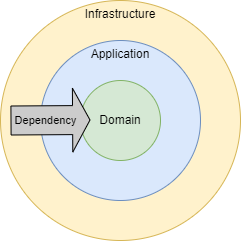

The diagram above was exported from draw.io. Its source (the exported page's mxGraphModel, read from the mxfile embedded in the PNG):
<mxGraphModel dx="1041" dy="1425" grid="1" gridSize="10" guides="1" tooltips="1" connect="1" arrows="1" fold="1" page="1" pageScale="1" pageWidth="827" pageHeight="1169" math="0" shadow="0">
  <root>
    <mxCell id="0" />
    <mxCell id="1" parent="0" />
    <mxCell id="SYMoqgg6tUvRHw5az9LU-3" value="Infrastructure" style="ellipse;whiteSpace=wrap;html=1;aspect=fixed;verticalAlign=top;fillColor=#fff2cc;strokeColor=#d6b656;" vertex="1" parent="1">
      <mxGeometry x="280" y="40" width="240" height="240" as="geometry" />
    </mxCell>
    <mxCell id="SYMoqgg6tUvRHw5az9LU-2" value="Application" style="ellipse;whiteSpace=wrap;html=1;aspect=fixed;verticalAlign=top;fillColor=#dae8fc;strokeColor=#6c8ebf;" vertex="1" parent="1">
      <mxGeometry x="320" y="80" width="160" height="160" as="geometry" />
    </mxCell>
    <mxCell id="SYMoqgg6tUvRHw5az9LU-1" value="Domain" style="ellipse;whiteSpace=wrap;html=1;aspect=fixed;fillColor=#d5e8d4;strokeColor=#82b366;" vertex="1" parent="1">
      <mxGeometry x="360" y="120" width="80" height="80" as="geometry" />
    </mxCell>
    <mxCell id="SYMoqgg6tUvRHw5az9LU-4" value="" style="shape=flexArrow;endArrow=classic;html=1;rounded=0;endWidth=34;endSize=5.47;width=29;fillColor=#CCCCCC;" edge="1" parent="1">
      <mxGeometry width="50" height="50" relative="1" as="geometry">
        <mxPoint x="290" y="160" as="sourcePoint" />
        <mxPoint x="370" y="159.5" as="targetPoint" />
      </mxGeometry>
    </mxCell>
    <mxCell id="SYMoqgg6tUvRHw5az9LU-5" value="Dependency" style="edgeLabel;html=1;align=center;verticalAlign=middle;resizable=0;points=[];labelBackgroundColor=#CCCCCC;" vertex="1" connectable="0" parent="SYMoqgg6tUvRHw5az9LU-4">
      <mxGeometry x="0.1" y="1" relative="1" as="geometry">
        <mxPoint x="-9" y="1" as="offset" />
      </mxGeometry>
    </mxCell>
  </root>
</mxGraphModel>